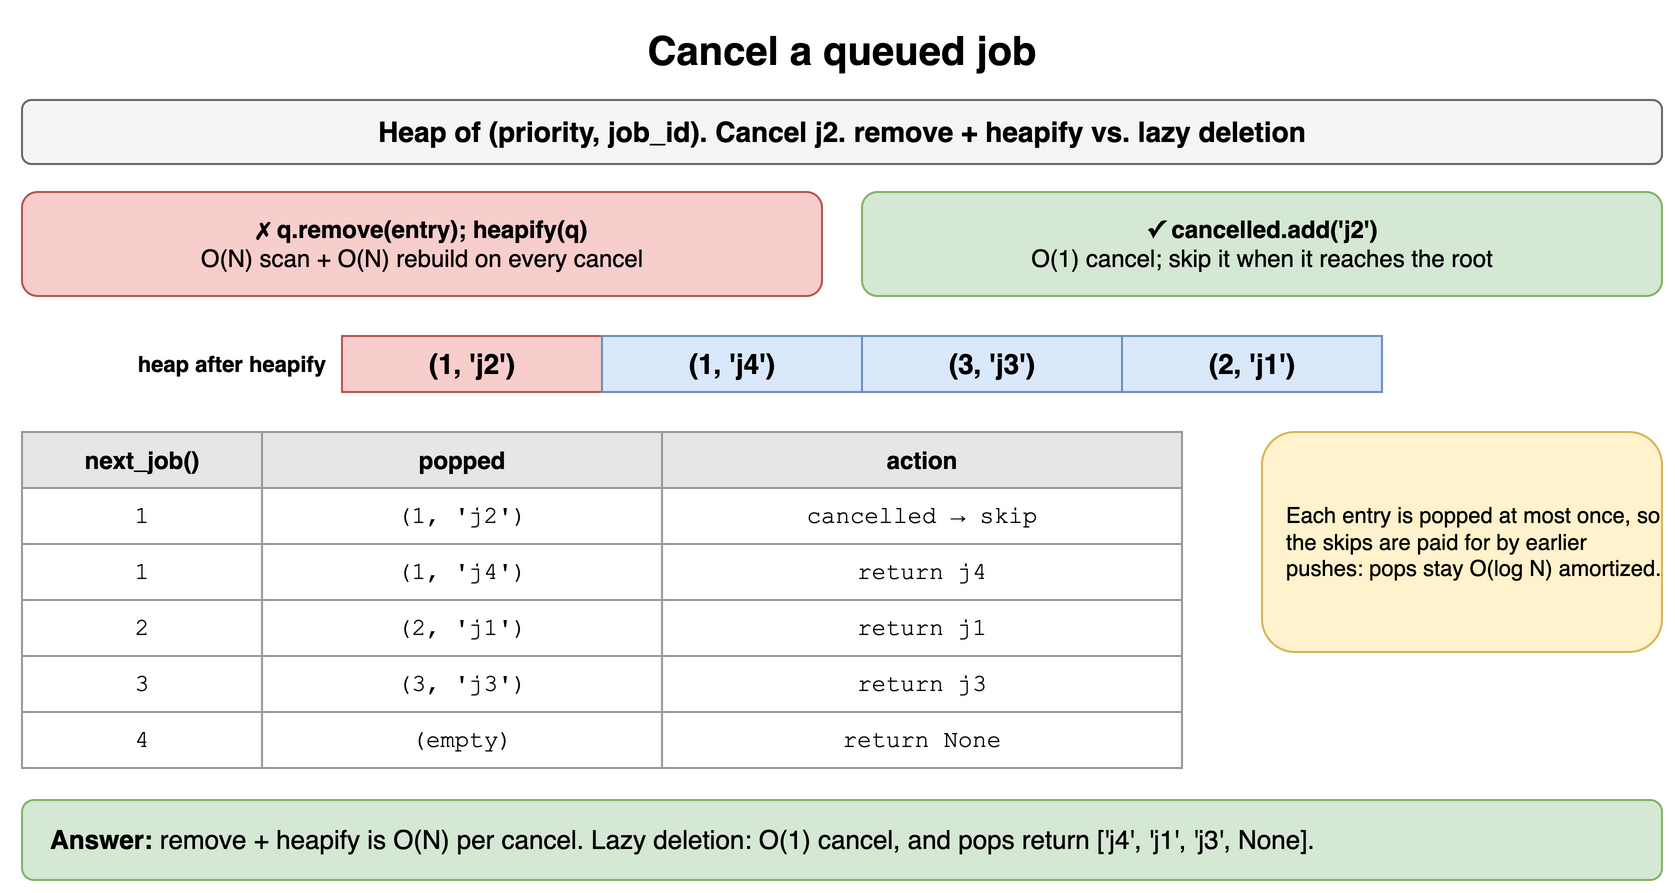

The diagram above was exported from draw.io. Its source (the exported page's mxGraphModel, read from the mxfile embedded in the PNG):
<mxGraphModel dx="900" dy="454" grid="1" gridSize="10" guides="1" tooltips="1" connect="1" arrows="1" fold="1" page="1" pageScale="1" pageWidth="900" pageHeight="454" math="0" shadow="0">
  <root>
    <mxCell id="0" />
    <mxCell id="1" parent="0" />
    <mxCell id="q11h1" value="Cancel a queued job" style="text;html=1;align=center;verticalAlign=middle;whiteSpace=wrap;fontSize=20;fontStyle=1;" vertex="1" parent="1">
      <mxGeometry x="40" y="10" width="820" height="30" as="geometry" />
    </mxCell>
    <mxCell id="q11h2" value="Heap of (priority, job_id). Cancel j2. remove + heapify vs. lazy deletion" style="rounded=1;whiteSpace=wrap;html=1;fillColor=#f5f5f5;strokeColor=#666666;fontStyle=1;fontSize=14;" vertex="1" parent="1">
      <mxGeometry x="40" y="50" width="820" height="32" as="geometry" />
    </mxCell>
    <mxCell id="q11h3" value="&lt;b&gt;✗ q.remove(entry); heapify(q)&lt;/b&gt;&lt;br&gt;O(N) scan + O(N) rebuild on every cancel" style="rounded=1;whiteSpace=wrap;html=1;fillColor=#f8cecc;strokeColor=#b85450;fontSize=12;" vertex="1" parent="1">
      <mxGeometry x="40" y="96" width="400" height="52" as="geometry" />
    </mxCell>
    <mxCell id="q11h4" value="&lt;b&gt;✓ cancelled.add('j2')&lt;/b&gt;&lt;br&gt;O(1) cancel; skip it when it reaches the root" style="rounded=1;whiteSpace=wrap;html=1;fillColor=#d5e8d4;strokeColor=#82b366;fontSize=12;" vertex="1" parent="1">
      <mxGeometry x="460" y="96" width="400" height="52" as="geometry" />
    </mxCell>
    <mxCell id="q11h5" value="heap after heapify" style="text;html=1;whiteSpace=wrap;fontSize=11;align=right;verticalAlign=middle;fontStyle=1;" vertex="1" parent="1">
      <mxGeometry x="44" y="168" width="150" height="28" as="geometry" />
    </mxCell>
    <mxCell id="q11h6" value="(1, 'j2')" style="rounded=0;whiteSpace=wrap;html=1;fontStyle=1;fontSize=14;fillColor=#f8cecc;strokeColor=#b85450;" vertex="1" parent="1">
      <mxGeometry x="200" y="168" width="130" height="28" as="geometry" />
    </mxCell>
    <mxCell id="q11h7" value="(1, 'j4')" style="rounded=0;whiteSpace=wrap;html=1;fontStyle=1;fontSize=14;fillColor=#dae8fc;strokeColor=#6c8ebf;" vertex="1" parent="1">
      <mxGeometry x="330" y="168" width="130" height="28" as="geometry" />
    </mxCell>
    <mxCell id="q11h8" value="(3, 'j3')" style="rounded=0;whiteSpace=wrap;html=1;fontStyle=1;fontSize=14;fillColor=#dae8fc;strokeColor=#6c8ebf;" vertex="1" parent="1">
      <mxGeometry x="460" y="168" width="130" height="28" as="geometry" />
    </mxCell>
    <mxCell id="q11h9" value="(2, 'j1')" style="rounded=0;whiteSpace=wrap;html=1;fontStyle=1;fontSize=14;fillColor=#dae8fc;strokeColor=#6c8ebf;" vertex="1" parent="1">
      <mxGeometry x="590" y="168" width="130" height="28" as="geometry" />
    </mxCell>
    <mxCell id="q11h10" value="next_job()" style="whiteSpace=wrap;html=1;fillColor=#e6e6e6;strokeColor=#999999;fontStyle=1;fontSize=12;" vertex="1" parent="1">
      <mxGeometry x="40" y="216" width="120" height="28" as="geometry" />
    </mxCell>
    <mxCell id="q11h11" value="popped" style="whiteSpace=wrap;html=1;fillColor=#e6e6e6;strokeColor=#999999;fontStyle=1;fontSize=12;" vertex="1" parent="1">
      <mxGeometry x="160" y="216" width="200" height="28" as="geometry" />
    </mxCell>
    <mxCell id="q11h12" value="action" style="whiteSpace=wrap;html=1;fillColor=#e6e6e6;strokeColor=#999999;fontStyle=1;fontSize=12;" vertex="1" parent="1">
      <mxGeometry x="360" y="216" width="260" height="28" as="geometry" />
    </mxCell>
    <mxCell id="q11h13" value="1" style="whiteSpace=wrap;html=1;strokeColor=#999999;fontSize=12;fillColor=#ffffff;fontFamily=Courier New;" vertex="1" parent="1">
      <mxGeometry x="40" y="244" width="120" height="28" as="geometry" />
    </mxCell>
    <mxCell id="q11h14" value="(1, 'j2')" style="whiteSpace=wrap;html=1;strokeColor=#999999;fontSize=12;fillColor=#ffffff;fontFamily=Courier New;" vertex="1" parent="1">
      <mxGeometry x="160" y="244" width="200" height="28" as="geometry" />
    </mxCell>
    <mxCell id="q11h15" value="cancelled → skip" style="whiteSpace=wrap;html=1;strokeColor=#999999;fontSize=12;fillColor=#ffffff;fontFamily=Courier New;" vertex="1" parent="1">
      <mxGeometry x="360" y="244" width="260" height="28" as="geometry" />
    </mxCell>
    <mxCell id="q11h16" value="1" style="whiteSpace=wrap;html=1;strokeColor=#999999;fontSize=12;fillColor=#ffffff;fontFamily=Courier New;" vertex="1" parent="1">
      <mxGeometry x="40" y="272" width="120" height="28" as="geometry" />
    </mxCell>
    <mxCell id="q11h17" value="(1, 'j4')" style="whiteSpace=wrap;html=1;strokeColor=#999999;fontSize=12;fillColor=#ffffff;fontFamily=Courier New;" vertex="1" parent="1">
      <mxGeometry x="160" y="272" width="200" height="28" as="geometry" />
    </mxCell>
    <mxCell id="q11h18" value="return j4" style="whiteSpace=wrap;html=1;strokeColor=#999999;fontSize=12;fillColor=#ffffff;fontFamily=Courier New;" vertex="1" parent="1">
      <mxGeometry x="360" y="272" width="260" height="28" as="geometry" />
    </mxCell>
    <mxCell id="q11h19" value="2" style="whiteSpace=wrap;html=1;strokeColor=#999999;fontSize=12;fillColor=#ffffff;fontFamily=Courier New;" vertex="1" parent="1">
      <mxGeometry x="40" y="300" width="120" height="28" as="geometry" />
    </mxCell>
    <mxCell id="q11h20" value="(2, 'j1')" style="whiteSpace=wrap;html=1;strokeColor=#999999;fontSize=12;fillColor=#ffffff;fontFamily=Courier New;" vertex="1" parent="1">
      <mxGeometry x="160" y="300" width="200" height="28" as="geometry" />
    </mxCell>
    <mxCell id="q11h21" value="return j1" style="whiteSpace=wrap;html=1;strokeColor=#999999;fontSize=12;fillColor=#ffffff;fontFamily=Courier New;" vertex="1" parent="1">
      <mxGeometry x="360" y="300" width="260" height="28" as="geometry" />
    </mxCell>
    <mxCell id="q11h22" value="3" style="whiteSpace=wrap;html=1;strokeColor=#999999;fontSize=12;fillColor=#ffffff;fontFamily=Courier New;" vertex="1" parent="1">
      <mxGeometry x="40" y="328" width="120" height="28" as="geometry" />
    </mxCell>
    <mxCell id="q11h23" value="(3, 'j3')" style="whiteSpace=wrap;html=1;strokeColor=#999999;fontSize=12;fillColor=#ffffff;fontFamily=Courier New;" vertex="1" parent="1">
      <mxGeometry x="160" y="328" width="200" height="28" as="geometry" />
    </mxCell>
    <mxCell id="q11h24" value="return j3" style="whiteSpace=wrap;html=1;strokeColor=#999999;fontSize=12;fillColor=#ffffff;fontFamily=Courier New;" vertex="1" parent="1">
      <mxGeometry x="360" y="328" width="260" height="28" as="geometry" />
    </mxCell>
    <mxCell id="q11h25" value="4" style="whiteSpace=wrap;html=1;strokeColor=#999999;fontSize=12;fillColor=#ffffff;fontFamily=Courier New;" vertex="1" parent="1">
      <mxGeometry x="40" y="356" width="120" height="28" as="geometry" />
    </mxCell>
    <mxCell id="q11h26" value="(empty)" style="whiteSpace=wrap;html=1;strokeColor=#999999;fontSize=12;fillColor=#ffffff;fontFamily=Courier New;" vertex="1" parent="1">
      <mxGeometry x="160" y="356" width="200" height="28" as="geometry" />
    </mxCell>
    <mxCell id="q11h27" value="return None" style="whiteSpace=wrap;html=1;strokeColor=#999999;fontSize=12;fillColor=#ffffff;fontFamily=Courier New;" vertex="1" parent="1">
      <mxGeometry x="360" y="356" width="260" height="28" as="geometry" />
    </mxCell>
    <mxCell id="q11h28" value="Each entry is popped at most once, so the skips are paid for by earlier pushes: pops stay O(log N) amortized." style="rounded=1;whiteSpace=wrap;html=1;align=left;spacingLeft=10;fontSize=11;fillColor=#fff2cc;strokeColor=#d6b656;" vertex="1" parent="1">
      <mxGeometry x="660" y="216" width="200" height="110" as="geometry" />
    </mxCell>
    <mxCell id="q11h29" value="&lt;b&gt;Answer:&lt;/b&gt; remove + heapify is O(N) per cancel. Lazy deletion: O(1) cancel, and pops return ['j4', 'j1', 'j3', None]." style="rounded=1;whiteSpace=wrap;html=1;fillColor=#d5e8d4;strokeColor=#82b366;fontSize=13;align=left;spacingLeft=12;" vertex="1" parent="1">
      <mxGeometry x="40" y="400" width="820" height="40" as="geometry" />
    </mxCell>
  </root>
</mxGraphModel>